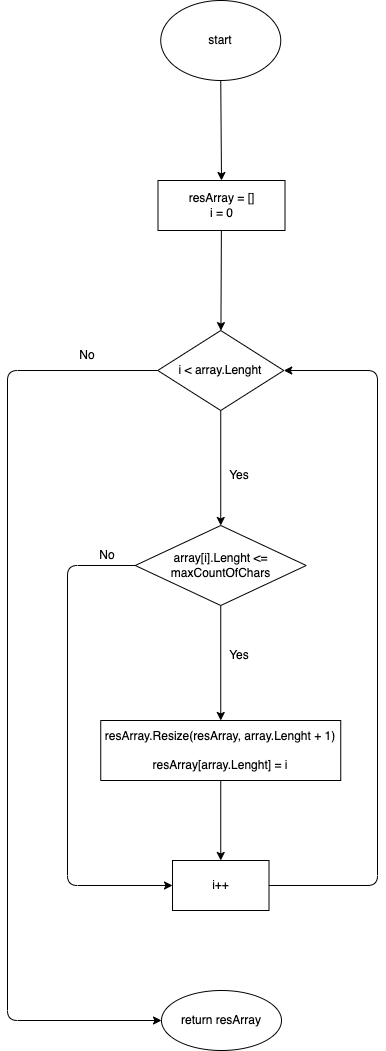

The diagram above was exported from draw.io. Its source (the exported page's mxGraphModel, read from the mxfile embedded in the PNG):
<mxGraphModel dx="1189" dy="395" grid="1" gridSize="10" guides="1" tooltips="1" connect="1" arrows="1" fold="1" page="1" pageScale="1" pageWidth="827" pageHeight="1169" math="0" shadow="0">
  <root>
    <mxCell id="0" />
    <mxCell id="1" parent="0" />
    <mxCell id="3" value="start" style="ellipse;whiteSpace=wrap;html=1;" parent="1" vertex="1">
      <mxGeometry x="353.25" y="40" width="120" height="80" as="geometry" />
    </mxCell>
    <mxCell id="4" value="" style="edgeStyle=none;html=1;" parent="1" source="5" target="7" edge="1">
      <mxGeometry relative="1" as="geometry" />
    </mxCell>
    <mxCell id="5" value="resArray = []&lt;br&gt;i = 0" style="whiteSpace=wrap;html=1;" parent="1" vertex="1">
      <mxGeometry x="350.5" y="220" width="127" height="50" as="geometry" />
    </mxCell>
    <mxCell id="6" value="" style="edgeStyle=none;html=1;" parent="1" source="7" target="11" edge="1">
      <mxGeometry relative="1" as="geometry" />
    </mxCell>
    <mxCell id="7" value="i &amp;lt; array.Lenght" style="rhombus;whiteSpace=wrap;html=1;" parent="1" vertex="1">
      <mxGeometry x="350.25" y="370" width="126" height="80" as="geometry" />
    </mxCell>
    <mxCell id="8" value="" style="edgeStyle=none;html=1;" parent="1" source="11" target="13" edge="1">
      <mxGeometry relative="1" as="geometry" />
    </mxCell>
    <mxCell id="9" style="edgeStyle=none;html=1;exitX=0;exitY=0.5;exitDx=0;exitDy=0;entryX=0;entryY=0.5;entryDx=0;entryDy=0;" parent="1" source="11" target="15" edge="1">
      <mxGeometry relative="1" as="geometry">
        <Array as="points">
          <mxPoint x="260" y="605" />
          <mxPoint x="260" y="925" />
        </Array>
      </mxGeometry>
    </mxCell>
    <mxCell id="10" style="edgeStyle=none;html=1;exitX=0;exitY=0.5;exitDx=0;exitDy=0;entryX=0;entryY=0.5;entryDx=0;entryDy=0;" parent="1" source="7" target="16" edge="1">
      <mxGeometry relative="1" as="geometry">
        <Array as="points">
          <mxPoint x="200" y="410" />
          <mxPoint x="200" y="1060" />
        </Array>
      </mxGeometry>
    </mxCell>
    <mxCell id="11" value="array[i].Lenght &amp;lt;= maxCountOfChars" style="rhombus;whiteSpace=wrap;html=1;" parent="1" vertex="1">
      <mxGeometry x="327.75" y="565" width="171" height="80" as="geometry" />
    </mxCell>
    <mxCell id="12" value="" style="edgeStyle=none;html=1;" parent="1" source="13" target="15" edge="1">
      <mxGeometry relative="1" as="geometry" />
    </mxCell>
    <mxCell id="13" value="resArray.Resize(resArray, array.Lenght + 1)&lt;br&gt;&lt;br&gt;resArray[array.Lenght] = i" style="whiteSpace=wrap;html=1;" parent="1" vertex="1">
      <mxGeometry x="293.25" y="760" width="240" height="60" as="geometry" />
    </mxCell>
    <mxCell id="14" style="edgeStyle=none;html=1;exitX=1;exitY=0.5;exitDx=0;exitDy=0;entryX=1;entryY=0.5;entryDx=0;entryDy=0;" parent="1" source="15" target="7" edge="1">
      <mxGeometry relative="1" as="geometry">
        <Array as="points">
          <mxPoint x="570" y="925" />
          <mxPoint x="570" y="410" />
        </Array>
      </mxGeometry>
    </mxCell>
    <mxCell id="15" value="i++" style="whiteSpace=wrap;html=1;" parent="1" vertex="1">
      <mxGeometry x="365" y="900" width="96.5" height="50" as="geometry" />
    </mxCell>
    <mxCell id="16" value="return resArray" style="ellipse;whiteSpace=wrap;html=1;" parent="1" vertex="1">
      <mxGeometry x="354" y="1030" width="120" height="60" as="geometry" />
    </mxCell>
    <mxCell id="17" value="No" style="text;html=1;strokeColor=none;fillColor=none;align=center;verticalAlign=middle;whiteSpace=wrap;rounded=0;" parent="1" vertex="1">
      <mxGeometry x="270" y="580" width="60" height="30" as="geometry" />
    </mxCell>
    <mxCell id="18" value="Yes" style="text;html=1;strokeColor=none;fillColor=none;align=center;verticalAlign=middle;whiteSpace=wrap;rounded=0;" parent="1" vertex="1">
      <mxGeometry x="401.5" y="680" width="60" height="30" as="geometry" />
    </mxCell>
    <mxCell id="19" value="Yes" style="text;html=1;strokeColor=none;fillColor=none;align=center;verticalAlign=middle;whiteSpace=wrap;rounded=0;" parent="1" vertex="1">
      <mxGeometry x="401.5" y="500" width="60" height="30" as="geometry" />
    </mxCell>
    <mxCell id="20" value="No" style="text;html=1;strokeColor=none;fillColor=none;align=center;verticalAlign=middle;whiteSpace=wrap;rounded=0;" parent="1" vertex="1">
      <mxGeometry x="250" y="380" width="60" height="30" as="geometry" />
    </mxCell>
    <mxCell id="21" style="edgeStyle=none;html=1;exitX=0.5;exitY=1;exitDx=0;exitDy=0;entryX=0.5;entryY=0;entryDx=0;entryDy=0;" parent="1" source="3" target="5" edge="1">
      <mxGeometry relative="1" as="geometry">
        <mxPoint x="413.25" y="240" as="sourcePoint" />
      </mxGeometry>
    </mxCell>
  </root>
</mxGraphModel>